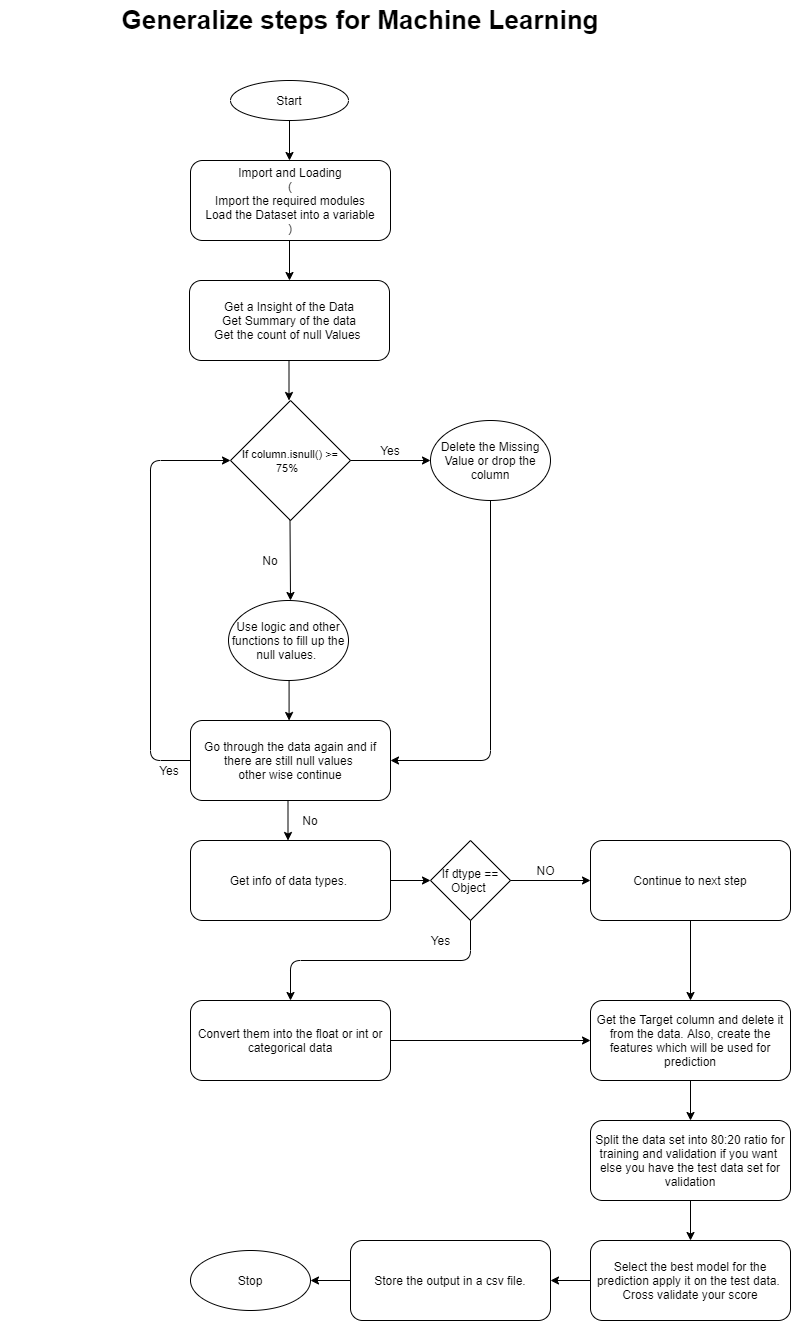

The diagram above was exported from draw.io. Its source (the exported page's mxGraphModel, read from the mxfile embedded in the PNG):
<mxGraphModel dx="2755" dy="1535" grid="1" gridSize="10" guides="1" tooltips="1" connect="1" arrows="1" fold="1" page="1" pageScale="1" pageWidth="827" pageHeight="1169" background="none" math="0" shadow="0">
  <root>
    <mxCell id="0" />
    <mxCell id="1" parent="0" />
    <mxCell id="_6fSPFdyhYJxVql4wb4Q-2" value="&lt;font style=&quot;font-size: 26px&quot;&gt;&lt;b&gt;Generalize steps for Machine Learning&lt;/b&gt;&lt;/font&gt;" style="text;html=1;strokeColor=none;fillColor=none;align=center;verticalAlign=middle;whiteSpace=wrap;rounded=0;" vertex="1" parent="1">
      <mxGeometry x="10" width="720" height="40" as="geometry" />
    </mxCell>
    <mxCell id="_6fSPFdyhYJxVql4wb4Q-3" value="Start" style="ellipse;whiteSpace=wrap;html=1;" vertex="1" parent="1">
      <mxGeometry x="240" y="80" width="118" height="40" as="geometry" />
    </mxCell>
    <mxCell id="_6fSPFdyhYJxVql4wb4Q-4" value="" style="endArrow=classic;html=1;exitX=0.5;exitY=1;exitDx=0;exitDy=0;" edge="1" parent="1" source="_6fSPFdyhYJxVql4wb4Q-3">
      <mxGeometry width="50" height="50" relative="1" as="geometry">
        <mxPoint x="305" y="120" as="sourcePoint" />
        <mxPoint x="299" y="160" as="targetPoint" />
      </mxGeometry>
    </mxCell>
    <mxCell id="_6fSPFdyhYJxVql4wb4Q-8" value="" style="endArrow=classic;html=1;exitX=0.5;exitY=1;exitDx=0;exitDy=0;" edge="1" parent="1">
      <mxGeometry width="50" height="50" relative="1" as="geometry">
        <mxPoint x="299" y="240" as="sourcePoint" />
        <mxPoint x="299" y="280" as="targetPoint" />
      </mxGeometry>
    </mxCell>
    <mxCell id="_6fSPFdyhYJxVql4wb4Q-10" value="&lt;span&gt;Import and Loading&lt;/span&gt;&lt;br&gt;&lt;span&gt;(&lt;/span&gt;&lt;br&gt;&lt;span&gt;Import the required modules&lt;/span&gt;&lt;br&gt;&lt;span&gt;Load the Dataset into a variable&lt;/span&gt;&lt;br&gt;&lt;span&gt;)&lt;/span&gt;" style="rounded=1;whiteSpace=wrap;html=1;" vertex="1" parent="1">
      <mxGeometry x="200" y="160" width="200" height="80" as="geometry" />
    </mxCell>
    <mxCell id="_6fSPFdyhYJxVql4wb4Q-11" value="Get a Insight of the Data&lt;br&gt;Get Summary of the data&lt;br&gt;Get the count of null Values&amp;nbsp;" style="rounded=1;whiteSpace=wrap;html=1;" vertex="1" parent="1">
      <mxGeometry x="199" y="280" width="200" height="80" as="geometry" />
    </mxCell>
    <mxCell id="_6fSPFdyhYJxVql4wb4Q-13" value="" style="endArrow=classic;html=1;exitX=0.5;exitY=1;exitDx=0;exitDy=0;" edge="1" parent="1">
      <mxGeometry width="50" height="50" relative="1" as="geometry">
        <mxPoint x="298.5" y="360" as="sourcePoint" />
        <mxPoint x="298.5" y="400" as="targetPoint" />
      </mxGeometry>
    </mxCell>
    <mxCell id="_6fSPFdyhYJxVql4wb4Q-15" value="&lt;font style=&quot;font-size: 11px&quot;&gt;If column.isnull() &amp;gt;= 75%&amp;nbsp;&amp;nbsp;&lt;/font&gt;" style="rhombus;whiteSpace=wrap;html=1;" vertex="1" parent="1">
      <mxGeometry x="240" y="400" width="120" height="120" as="geometry" />
    </mxCell>
    <mxCell id="_6fSPFdyhYJxVql4wb4Q-17" value="" style="endArrow=classic;html=1;exitX=1;exitY=0.5;exitDx=0;exitDy=0;" edge="1" parent="1" source="_6fSPFdyhYJxVql4wb4Q-15">
      <mxGeometry width="50" height="50" relative="1" as="geometry">
        <mxPoint x="385" y="456" as="sourcePoint" />
        <mxPoint x="440" y="460" as="targetPoint" />
      </mxGeometry>
    </mxCell>
    <mxCell id="_6fSPFdyhYJxVql4wb4Q-18" value="" style="endArrow=classic;html=1;exitX=0.5;exitY=1;exitDx=0;exitDy=0;" edge="1" parent="1">
      <mxGeometry width="50" height="50" relative="1" as="geometry">
        <mxPoint x="299.5" y="520" as="sourcePoint" />
        <mxPoint x="300" y="600" as="targetPoint" />
      </mxGeometry>
    </mxCell>
    <mxCell id="_6fSPFdyhYJxVql4wb4Q-19" value="No" style="text;html=1;strokeColor=none;fillColor=none;align=center;verticalAlign=middle;whiteSpace=wrap;rounded=0;labelBorderColor=none;" vertex="1" parent="1">
      <mxGeometry x="260" y="550" width="40" height="20" as="geometry" />
    </mxCell>
    <mxCell id="_6fSPFdyhYJxVql4wb4Q-20" value="Yes" style="text;html=1;strokeColor=none;fillColor=none;align=center;verticalAlign=middle;whiteSpace=wrap;rounded=0;" vertex="1" parent="1">
      <mxGeometry x="380" y="440" width="40" height="20" as="geometry" />
    </mxCell>
    <mxCell id="_6fSPFdyhYJxVql4wb4Q-22" value="Delete the Missing Value or drop the column" style="ellipse;whiteSpace=wrap;html=1;" vertex="1" parent="1">
      <mxGeometry x="440" y="420" width="120" height="80" as="geometry" />
    </mxCell>
    <mxCell id="_6fSPFdyhYJxVql4wb4Q-23" value="Use logic and other functions to fill up the null values.&amp;nbsp;" style="ellipse;whiteSpace=wrap;html=1;" vertex="1" parent="1">
      <mxGeometry x="238" y="600" width="120" height="80" as="geometry" />
    </mxCell>
    <mxCell id="_6fSPFdyhYJxVql4wb4Q-26" value="" style="endArrow=classic;html=1;exitX=0.5;exitY=1;exitDx=0;exitDy=0;" edge="1" parent="1">
      <mxGeometry width="50" height="50" relative="1" as="geometry">
        <mxPoint x="298.58" y="680" as="sourcePoint" />
        <mxPoint x="298.58" y="719.9999999999999" as="targetPoint" />
      </mxGeometry>
    </mxCell>
    <mxCell id="_6fSPFdyhYJxVql4wb4Q-29" value="" style="edgeStyle=segmentEdgeStyle;endArrow=classic;html=1;" edge="1" parent="1" source="_6fSPFdyhYJxVql4wb4Q-22">
      <mxGeometry width="50" height="50" relative="1" as="geometry">
        <mxPoint x="500" y="710" as="sourcePoint" />
        <mxPoint x="400" y="760" as="targetPoint" />
        <Array as="points">
          <mxPoint x="500" y="760" />
        </Array>
      </mxGeometry>
    </mxCell>
    <mxCell id="_6fSPFdyhYJxVql4wb4Q-30" value="Go through the data again and if there are still null values&amp;nbsp;&lt;br&gt;other wise continue" style="rounded=1;whiteSpace=wrap;html=1;" vertex="1" parent="1">
      <mxGeometry x="200" y="720" width="200" height="80" as="geometry" />
    </mxCell>
    <mxCell id="_6fSPFdyhYJxVql4wb4Q-31" value="" style="edgeStyle=segmentEdgeStyle;endArrow=classic;html=1;exitX=0;exitY=0.5;exitDx=0;exitDy=0;entryX=0;entryY=0.5;entryDx=0;entryDy=0;" edge="1" parent="1" source="_6fSPFdyhYJxVql4wb4Q-30" target="_6fSPFdyhYJxVql4wb4Q-15">
      <mxGeometry width="50" height="50" relative="1" as="geometry">
        <mxPoint x="80" y="760" as="sourcePoint" />
        <mxPoint x="130" y="710" as="targetPoint" />
        <Array as="points">
          <mxPoint x="160" y="760" />
          <mxPoint x="160" y="460" />
        </Array>
      </mxGeometry>
    </mxCell>
    <mxCell id="_6fSPFdyhYJxVql4wb4Q-32" value="Yes" style="text;html=1;strokeColor=none;fillColor=none;align=center;verticalAlign=middle;whiteSpace=wrap;rounded=0;" vertex="1" parent="1">
      <mxGeometry x="159" y="760" width="40" height="20" as="geometry" />
    </mxCell>
    <mxCell id="_6fSPFdyhYJxVql4wb4Q-33" value="" style="endArrow=classic;html=1;exitX=0.5;exitY=1;exitDx=0;exitDy=0;" edge="1" parent="1">
      <mxGeometry width="50" height="50" relative="1" as="geometry">
        <mxPoint x="297.49999999999994" y="800" as="sourcePoint" />
        <mxPoint x="297.49999999999994" y="840" as="targetPoint" />
      </mxGeometry>
    </mxCell>
    <mxCell id="_6fSPFdyhYJxVql4wb4Q-34" value="No" style="text;html=1;strokeColor=none;fillColor=none;align=center;verticalAlign=middle;whiteSpace=wrap;rounded=0;labelBorderColor=none;" vertex="1" parent="1">
      <mxGeometry x="300" y="810" width="40" height="20" as="geometry" />
    </mxCell>
    <mxCell id="_6fSPFdyhYJxVql4wb4Q-35" value="Get info of data types.&amp;nbsp;" style="rounded=1;whiteSpace=wrap;html=1;" vertex="1" parent="1">
      <mxGeometry x="200" y="840" width="200" height="80" as="geometry" />
    </mxCell>
    <mxCell id="_6fSPFdyhYJxVql4wb4Q-36" value="If dtype == Object&amp;nbsp;" style="rhombus;whiteSpace=wrap;html=1;" vertex="1" parent="1">
      <mxGeometry x="440" y="840" width="80" height="80" as="geometry" />
    </mxCell>
    <mxCell id="_6fSPFdyhYJxVql4wb4Q-38" value="" style="endArrow=classic;html=1;exitX=1;exitY=0.5;exitDx=0;exitDy=0;entryX=0;entryY=0.5;entryDx=0;entryDy=0;" edge="1" parent="1" source="_6fSPFdyhYJxVql4wb4Q-35" target="_6fSPFdyhYJxVql4wb4Q-36">
      <mxGeometry width="50" height="50" relative="1" as="geometry">
        <mxPoint x="410" y="880" as="sourcePoint" />
        <mxPoint x="410" y="920" as="targetPoint" />
      </mxGeometry>
    </mxCell>
    <mxCell id="_6fSPFdyhYJxVql4wb4Q-41" value="" style="edgeStyle=segmentEdgeStyle;endArrow=classic;html=1;" edge="1" parent="1">
      <mxGeometry width="50" height="50" relative="1" as="geometry">
        <mxPoint x="480" y="920" as="sourcePoint" />
        <mxPoint x="300" y="1000" as="targetPoint" />
        <Array as="points">
          <mxPoint x="480" y="960" />
        </Array>
      </mxGeometry>
    </mxCell>
    <mxCell id="_6fSPFdyhYJxVql4wb4Q-51" value="" style="endArrow=classic;html=1;exitX=0.5;exitY=1;exitDx=0;exitDy=0;" edge="1" parent="1">
      <mxGeometry width="50" height="50" relative="1" as="geometry">
        <mxPoint x="520" y="879.9999999999999" as="sourcePoint" />
        <mxPoint x="600" y="880" as="targetPoint" />
      </mxGeometry>
    </mxCell>
    <mxCell id="_6fSPFdyhYJxVql4wb4Q-52" value="NO" style="text;html=1;align=center;verticalAlign=middle;resizable=0;points=[];autosize=1;" vertex="1" parent="1">
      <mxGeometry x="540" y="860" width="30" height="20" as="geometry" />
    </mxCell>
    <mxCell id="_6fSPFdyhYJxVql4wb4Q-53" value="Yes" style="text;html=1;align=center;verticalAlign=middle;resizable=0;points=[];autosize=1;" vertex="1" parent="1">
      <mxGeometry x="430" y="930" width="40" height="20" as="geometry" />
    </mxCell>
    <mxCell id="_6fSPFdyhYJxVql4wb4Q-61" value="Convert them into the float or int or categorical data" style="rounded=1;whiteSpace=wrap;html=1;" vertex="1" parent="1">
      <mxGeometry x="200" y="1000" width="200" height="80" as="geometry" />
    </mxCell>
    <mxCell id="_6fSPFdyhYJxVql4wb4Q-62" value="Continue to next step" style="rounded=1;whiteSpace=wrap;html=1;" vertex="1" parent="1">
      <mxGeometry x="600" y="840" width="200" height="80" as="geometry" />
    </mxCell>
    <mxCell id="_6fSPFdyhYJxVql4wb4Q-74" value="" style="endArrow=classic;html=1;exitX=0.5;exitY=1;exitDx=0;exitDy=0;" edge="1" parent="1" source="_6fSPFdyhYJxVql4wb4Q-62">
      <mxGeometry width="50" height="50" relative="1" as="geometry">
        <mxPoint x="690" y="920" as="sourcePoint" />
        <mxPoint x="700" y="1000" as="targetPoint" />
      </mxGeometry>
    </mxCell>
    <mxCell id="_6fSPFdyhYJxVql4wb4Q-75" value="" style="endArrow=classic;html=1;exitX=0.5;exitY=1;exitDx=0;exitDy=0;" edge="1" parent="1">
      <mxGeometry width="50" height="50" relative="1" as="geometry">
        <mxPoint x="400" y="1040" as="sourcePoint" />
        <mxPoint x="600" y="1040" as="targetPoint" />
      </mxGeometry>
    </mxCell>
    <mxCell id="_6fSPFdyhYJxVql4wb4Q-80" value="" style="edgeStyle=orthogonalEdgeStyle;rounded=0;orthogonalLoop=1;jettySize=auto;html=1;" edge="1" parent="1" source="_6fSPFdyhYJxVql4wb4Q-76" target="_6fSPFdyhYJxVql4wb4Q-79">
      <mxGeometry relative="1" as="geometry" />
    </mxCell>
    <mxCell id="_6fSPFdyhYJxVql4wb4Q-76" value="Split the data set into 80:20 ratio for training and validation if you want&amp;nbsp;&lt;br&gt;else you have the test data set for validation" style="rounded=1;whiteSpace=wrap;html=1;" vertex="1" parent="1">
      <mxGeometry x="600" y="1120" width="200" height="80" as="geometry" />
    </mxCell>
    <mxCell id="_6fSPFdyhYJxVql4wb4Q-78" value="" style="edgeStyle=orthogonalEdgeStyle;rounded=0;orthogonalLoop=1;jettySize=auto;html=1;" edge="1" parent="1" source="_6fSPFdyhYJxVql4wb4Q-77" target="_6fSPFdyhYJxVql4wb4Q-76">
      <mxGeometry relative="1" as="geometry" />
    </mxCell>
    <mxCell id="_6fSPFdyhYJxVql4wb4Q-77" value="Get the Target column and delete it from the data. Also, create the features which will be used for prediction" style="rounded=1;whiteSpace=wrap;html=1;" vertex="1" parent="1">
      <mxGeometry x="600" y="1000" width="200" height="80" as="geometry" />
    </mxCell>
    <mxCell id="_6fSPFdyhYJxVql4wb4Q-82" value="" style="edgeStyle=orthogonalEdgeStyle;rounded=0;orthogonalLoop=1;jettySize=auto;html=1;" edge="1" parent="1" source="_6fSPFdyhYJxVql4wb4Q-79" target="_6fSPFdyhYJxVql4wb4Q-81">
      <mxGeometry relative="1" as="geometry" />
    </mxCell>
    <mxCell id="_6fSPFdyhYJxVql4wb4Q-79" value="Select the best model for the prediction apply it on the test data.&amp;nbsp;&lt;br&gt;Cross validate your score" style="whiteSpace=wrap;html=1;rounded=1;" vertex="1" parent="1">
      <mxGeometry x="600" y="1240" width="200" height="80" as="geometry" />
    </mxCell>
    <mxCell id="_6fSPFdyhYJxVql4wb4Q-84" value="" style="edgeStyle=orthogonalEdgeStyle;rounded=0;orthogonalLoop=1;jettySize=auto;html=1;" edge="1" parent="1" source="_6fSPFdyhYJxVql4wb4Q-81" target="_6fSPFdyhYJxVql4wb4Q-83">
      <mxGeometry relative="1" as="geometry" />
    </mxCell>
    <mxCell id="_6fSPFdyhYJxVql4wb4Q-81" value="Store the output in a csv file." style="whiteSpace=wrap;html=1;rounded=1;" vertex="1" parent="1">
      <mxGeometry x="360" y="1240" width="200" height="80" as="geometry" />
    </mxCell>
    <mxCell id="_6fSPFdyhYJxVql4wb4Q-83" value="Stop" style="ellipse;whiteSpace=wrap;html=1;rounded=1;" vertex="1" parent="1">
      <mxGeometry x="200" y="1250" width="120" height="60" as="geometry" />
    </mxCell>
  </root>
</mxGraphModel>